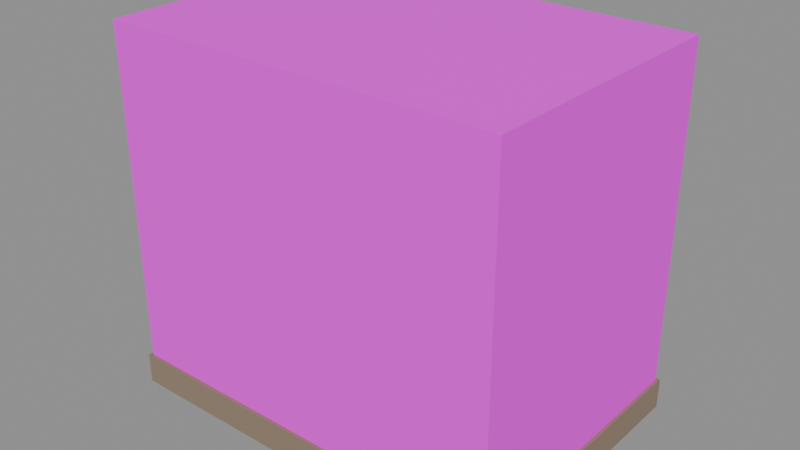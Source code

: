 # Source: PRP_Contribution_Chest_A.blend  (saved by Blender 5.2.45; exported with 4.5.12 LTS)
import bpy
from mathutils import Matrix  # noqa: F401  (used for matrix-valued properties, if any)

bpy.ops.wm.read_factory_settings(use_empty=True)
scene = bpy.context.scene
scene.name = 'Scene'

# ---- collections
col_geometry = bpy.data.collections.new('Geometry'); scene.collection.children.link(col_geometry)
col_collision = bpy.data.collections.new('Collision'); scene.collection.children.link(col_collision)
col_rig = bpy.data.collections.new('Rig'); scene.collection.children.link(col_rig)
col_reference = bpy.data.collections.new('Reference'); scene.collection.children.link(col_reference)
col_export = bpy.data.collections.new('Export'); scene.collection.children.link(col_export)

# ---- materials (node trees are filled in below, after node groups)
mat_mat_stone_granite_a = bpy.data.materials.new('MAT_Stone_Granite_A')
mat_mat_wood_teak_a = bpy.data.materials.new('MAT_Wood_Teak_A')
mat_mat_iron_a = bpy.data.materials.new('MAT_Iron_A')
mat_mat_brass_a = bpy.data.materials.new('MAT_Brass_A')

# ---- material node trees
mat_mat_stone_granite_a.use_nodes = True; mat_mat_stone_granite_a.node_tree.nodes.clear()
_N = mat_mat_stone_granite_a.node_tree.nodes; _L = mat_mat_stone_granite_a.node_tree.links
n0 = _N.new('ShaderNodeBsdfPrincipled'); n0.name = 'Principled BSDF'; n0.location = (-200, 100)
n0.inputs[2].default_value = 0.88
n0.inputs[10].default_value = 0.005
n1 = _N.new('ShaderNodeOutputMaterial'); n1.name = 'Material Output'; n1.location = (200, 100)
n2 = _N.new('ShaderNodeVertexColor'); n2.name = 'Color Attribute'; n2.location = (0, 0)
n2.layer_name = 'Col'
_L.new(n0.outputs[0], n1.inputs[0])
_L.new(n2.outputs[0], n0.inputs[0])
n1.is_active_output = True
mat_mat_wood_teak_a.use_nodes = True; mat_mat_wood_teak_a.node_tree.nodes.clear()
_N = mat_mat_wood_teak_a.node_tree.nodes; _L = mat_mat_wood_teak_a.node_tree.links
n0 = _N.new('ShaderNodeBsdfPrincipled'); n0.name = 'Principled BSDF'; n0.location = (-200, 100)
n0.inputs[2].default_value = 0.72
n0.inputs[10].default_value = 0.005
n1 = _N.new('ShaderNodeOutputMaterial'); n1.name = 'Material Output'; n1.location = (200, 100)
n2 = _N.new('ShaderNodeVertexColor'); n2.name = 'Color Attribute'; n2.location = (0, 0)
n2.layer_name = 'Col'
_L.new(n0.outputs[0], n1.inputs[0])
_L.new(n2.outputs[0], n0.inputs[0])
n1.is_active_output = True
mat_mat_iron_a.use_nodes = True; mat_mat_iron_a.node_tree.nodes.clear()
_N = mat_mat_iron_a.node_tree.nodes; _L = mat_mat_iron_a.node_tree.links
n0 = _N.new('ShaderNodeBsdfPrincipled'); n0.name = 'Principled BSDF'; n0.location = (-200, 100)
n0.inputs[1].default_value = 0.8
n0.inputs[2].default_value = 0.55
n0.inputs[10].default_value = 0.005
n1 = _N.new('ShaderNodeOutputMaterial'); n1.name = 'Material Output'; n1.location = (200, 100)
n2 = _N.new('ShaderNodeVertexColor'); n2.name = 'Color Attribute'; n2.location = (0, 0)
n2.layer_name = 'Col'
_L.new(n0.outputs[0], n1.inputs[0])
_L.new(n2.outputs[0], n0.inputs[0])
n1.is_active_output = True
mat_mat_brass_a.use_nodes = True; mat_mat_brass_a.node_tree.nodes.clear()
_N = mat_mat_brass_a.node_tree.nodes; _L = mat_mat_brass_a.node_tree.links
n0 = _N.new('ShaderNodeBsdfPrincipled'); n0.name = 'Principled BSDF'; n0.location = (-200, 100)
n0.inputs[1].default_value = 0.9
n0.inputs[2].default_value = 0.38
n0.inputs[10].default_value = 0.005
n1 = _N.new('ShaderNodeOutputMaterial'); n1.name = 'Material Output'; n1.location = (200, 100)
n2 = _N.new('ShaderNodeVertexColor'); n2.name = 'Color Attribute'; n2.location = (0, 0)
n2.layer_name = 'Col'
_L.new(n0.outputs[0], n1.inputs[0])
_L.new(n2.outputs[0], n0.inputs[0])
n1.is_active_output = True

# ---- meshes
me_prp_contribution_chest_a_mesh = bpy.data.meshes.new('PRP_Contribution_Chest_A_Mesh')
me_prp_contribution_chest_a_mesh.from_pydata([(-0.66, -0.46, 0.0), (0.66, -0.46, 0.0), (0.66, 0.46, 0.0), (-0.66, 0.46, 0.0), (-0.66, -0.46, 0.1), (0.66, -0.46, 0.1), (0.66, 0.46, 0.1), (-0.66, 0.46, 0.1), (-0.6, -0.4, 0.1), (0.6, -0.4, 0.1), (0.6, 0.4, 0.1), (-0.6, 0.4, 0.1), (-0.6, -0.4, 0.4), (0.6, -0.4, 0.4), (0.6, 0.4, 0.4), (-0.6, 0.4, 0.4), (-0.5, -0.3, 0.4), (-0.5, -0.3, 0.9), (-0.5, 0.3, 0.4), (-0.5, 0.3, 0.9), (0.5, -0.3, 0.4), (0.5, -0.3, 0.9), (0.5, 0.3, 0.4), (0.5, 0.3, 0.9), (-0.4, -0.31, 0.395), (-0.4, -0.31, 0.905), (-0.4, 0.31, 0.395), (-0.4, 0.31, 0.905), (-0.36, -0.31, 0.395), (-0.36, -0.31, 0.905), (-0.36, 0.31, 0.395), (-0.36, 0.31, 0.905), (-0.02, -0.31, 0.395), (-0.02, -0.31, 0.905), (-0.02, 0.31, 0.395), (-0.02, 0.31, 0.905), (0.02, -0.31, 0.395), (0.02, -0.31, 0.905), (0.02, 0.31, 0.395), (0.02, 0.31, 0.905), (0.36, -0.31, 0.395), (0.36, -0.31, 0.905), (0.36, 0.31, 0.395), (0.36, 0.31, 0.905), (0.4, -0.31, 0.395), (0.4, -0.31, 0.905), (0.4, 0.31, 0.395), (0.4, 0.31, 0.905), (-0.5, 0.2598, 0.984), (0.5, 0.2598, 0.984), (-0.5, 0.3, 0.9), (0.5, 0.3, 0.9), (-0.5, 0.15, 1.045), (0.5, 0.15, 1.045), (-0.5, 0.2598, 0.984), (0.5, 0.2598, 0.984), (-0.5, 1.837e-17, 1.068), (0.5, 1.837e-17, 1.068), (-0.5, 0.15, 1.045), (0.5, 0.15, 1.045), (-0.5, -0.15, 1.045), (0.5, -0.15, 1.045), (-0.5, 1.837e-17, 1.068), (0.5, 1.837e-17, 1.068), (-0.5, -0.2598, 0.984), (0.5, -0.2598, 0.984), (-0.5, -0.15, 1.045), (0.5, -0.15, 1.045), (-0.5, -0.3, 0.9), (0.5, -0.3, 0.9), (-0.5, -0.2598, 0.984), (0.5, -0.2598, 0.984), (-0.5, 0.3, 0.9), (-0.5, 0.2598, 0.984), (-0.5, 0.15, 1.045), (-0.5, 1.837e-17, 1.068), (-0.5, -0.15, 1.045), (-0.5, -0.2598, 0.984), (-0.5, -0.3, 0.9), (0.5, 0.3, 0.9), (0.5, 0.2598, 0.984), (0.5, 0.15, 1.045), (0.5, 1.837e-17, 1.068), (0.5, -0.15, 1.045), (0.5, -0.2598, 0.984), (0.5, -0.3, 0.9), (-0.03, -0.32, 0.84), (-0.03, -0.32, 0.92), (-0.03, -0.3, 0.84), (-0.03, -0.3, 0.92), (0.03, -0.32, 0.84), (0.03, -0.32, 0.92), (0.03, -0.3, 0.84), (0.03, -0.3, 0.92), (-0.1, -0.01, 1.14), (-0.1, -0.01, 1.16), (-0.1, 0.01, 1.14), (-0.1, 0.01, 1.16), (0.1, -0.01, 1.14), (0.1, -0.01, 1.16), (0.1, 0.01, 1.14), (0.1, 0.01, 1.16)], [], [(0, 1, 5, 4), (1, 2, 6, 5), (2, 3, 7, 6), (3, 0, 4, 7), (4, 5, 9, 8), (5, 6, 10, 9), (6, 7, 11, 10), (7, 4, 8, 11), (8, 9, 13, 12), (9, 10, 14, 13), (10, 11, 15, 14), (11, 8, 12, 15), (3, 2, 1, 0), (12, 13, 14, 15), (16, 17, 19, 18), (18, 19, 23, 22), (22, 23, 21, 20), (20, 21, 17, 16), (18, 22, 20, 16), (23, 19, 17, 21), (24, 25, 27, 26), (26, 27, 31, 30), (30, 31, 29, 28), (28, 29, 25, 24), (26, 30, 28, 24), (31, 27, 25, 29), (32, 33, 35, 34), (34, 35, 39, 38), (38, 39, 37, 36), (36, 37, 33, 32), (34, 38, 36, 32), (39, 35, 33, 37), (40, 41, 43, 42), (42, 43, 47, 46), (46, 47, 45, 44), (44, 45, 41, 40), (42, 46, 44, 40), (47, 43, 41, 45), (48, 49, 51, 50), (52, 54, 55, 53), (56, 57, 59, 58), (60, 61, 63, 62), (64, 66, 67, 65), (68, 69, 71, 70), (78, 77, 76, 75, 74, 73, 72), (79, 80, 81, 82, 83, 84, 85), (86, 87, 89, 88), (88, 89, 93, 92), (92, 93, 91, 90), (90, 91, 87, 86), (88, 92, 90, 86), (93, 89, 87, 91), (94, 95, 97, 96), (96, 97, 101, 100), (100, 101, 99, 98), (98, 99, 95, 94), (96, 100, 98, 94), (101, 97, 95, 99)])
me_prp_contribution_chest_a_mesh.polygons.foreach_set('material_index', [0, 0, 0, 0, 0, 0, 0, 0, 0, 0, 0, 0, 0, 0, 1, 1, 1, 1, 1, 1, 2, 2, 2, 2, 2, 2, 2, 2, 2, 2, 2, 2, 2, 2, 2, 2, 2, 2, 1, 1, 1, 1, 1, 1, 1, 1, 3, 3, 3, 3, 3, 3, 2, 2, 2, 2, 2, 2])
_ca = me_prp_contribution_chest_a_mesh.color_attributes.new('Col', 'BYTE_COLOR', 'CORNER')
_ca.data.foreach_set('color', [0.2789, 0.2051, 0.1441, 1.0, 0.2789, 0.2051, 0.1441, 1.0, 0.2789, 0.2051, 0.1441, 1.0, 0.2789, 0.2051, 0.1441, 1.0, 0.2789, 0.2051, 0.1441, 1.0, 0.2789, 0.2051, 0.1441, 1.0, 0.2789, 0.2051, 0.1441, 1.0, 0.2789, 0.2051, 0.1441, 1.0, 0.2789, 0.2051, 0.1441, 1.0, 0.2789, 0.2051, 0.1441, 1.0, 0.2789, 0.2051, 0.1441, 1.0, 0.2789, 0.2051, 0.1441, 1.0, 0.2789, 0.2051, 0.1441, 1.0, 0.2789, 0.2051, 0.1441, 1.0, 0.2789, 0.2051, 0.1441, 1.0, 0.2789, 0.2051, 0.1441, 1.0, 0.2789, 0.2051, 0.1441, 1.0, 0.2789, 0.2051, 0.1441, 1.0, 0.2789, 0.2051, 0.1441, 1.0, 0.2789, 0.2051, 0.1441, 1.0, 0.2789, 0.2051, 0.1441, 1.0, 0.2789, 0.2051, 0.1441, 1.0, 0.2789, 0.2051, 0.1441, 1.0, 0.2789, 0.2051, 0.1441, 1.0, 0.2789, 0.2051, 0.1441, 1.0, 0.2789, 0.2051, 0.1441, 1.0, 0.2789, 0.2051, 0.1441, 1.0, 0.2789, 0.2051, 0.1441, 1.0, 0.2789, 0.2051, 0.1441, 1.0, 0.2789, 0.2051, 0.1441, 1.0, 0.2789, 0.2051, 0.1441, 1.0, 0.2789, 0.2051, 0.1441, 1.0, 0.2789, 0.2051, 0.1441, 1.0, 0.2789, 0.2051, 0.1441, 1.0, 0.2789, 0.2051, 0.1441, 1.0, 0.2789, 0.2051, 0.1441, 1.0, 0.2789, 0.2051, 0.1441, 1.0, 0.2789, 0.2051, 0.1441, 1.0, 0.2789, 0.2051, 0.1441, 1.0, 0.2789, 0.2051, 0.1441, 1.0, 0.2789, 0.2051, 0.1441, 1.0, 0.2789, 0.2051, 0.1441, 1.0, 0.2789, 0.2051, 0.1441, 1.0, 0.2789, 0.2051, 0.1441, 1.0, 0.2789, 0.2051, 0.1441, 1.0, 0.2789, 0.2051, 0.1441, 1.0, 0.2789, 0.2051, 0.1441, 1.0, 0.2789, 0.2051, 0.1441, 1.0, 0.2789, 0.2051, 0.1441, 1.0, 0.2789, 0.2051, 0.1441, 1.0, 0.2789, 0.2051, 0.1441, 1.0, 0.2789, 0.2051, 0.1441, 1.0, 0.2789, 0.2051, 0.1441, 1.0, 0.2789, 0.2051, 0.1441, 1.0, 0.2789, 0.2051, 0.1441, 1.0, 0.2789, 0.2051, 0.1441, 1.0, 0.159, 0.05781, 0.02029, 1.0, 0.159, 0.05781, 0.02029, 1.0, 0.159, 0.05781, 0.02029, 1.0, 0.159, 0.05781, 0.02029, 1.0, 0.159, 0.05781, 0.02029, 1.0, 0.159, 0.05781, 0.02029, 1.0, 0.159, 0.05781, 0.02029, 1.0, 0.159, 0.05781, 0.02029, 1.0, 0.159, 0.05781, 0.02029, 1.0, 0.159, 0.05781, 0.02029, 1.0, 0.159, 0.05781, 0.02029, 1.0, 0.159, 0.05781, 0.02029, 1.0, 0.159, 0.05781, 0.02029, 1.0, 0.159, 0.05781, 0.02029, 1.0, 0.159, 0.05781, 0.02029, 1.0, 0.159, 0.05781, 0.02029, 1.0, 0.159, 0.05781, 0.02029, 1.0, 0.159, 0.05781, 0.02029, 1.0, 0.159, 0.05781, 0.02029, 1.0, 0.159, 0.05781, 0.02029, 1.0, 0.159, 0.05781, 0.02029, 1.0, 0.159, 0.05781, 0.02029, 1.0, 0.159, 0.05781, 0.02029, 1.0, 0.159, 0.05781, 0.02029, 1.0, 0.04519, 0.0382, 0.03071, 1.0, 0.04519, 0.0382, 0.03071, 1.0, 0.04519, 0.0382, 0.03071, 1.0, 0.04519, 0.0382, 0.03071, 1.0, 0.04519, 0.0382, 0.03071, 1.0, 0.04519, 0.0382, 0.03071, 1.0, 0.04519, 0.0382, 0.03071, 1.0, 0.04519, 0.0382, 0.03071, 1.0, 0.04519, 0.0382, 0.03071, 1.0, 0.04519, 0.0382, 0.03071, 1.0, 0.04519, 0.0382, 0.03071, 1.0, 0.04519, 0.0382, 0.03071, 1.0, 0.04519, 0.0382, 0.03071, 1.0, 0.04519, 0.0382, 0.03071, 1.0, 0.04519, 0.0382, 0.03071, 1.0, 0.04519, 0.0382, 0.03071, 1.0, 0.04519, 0.0382, 0.03071, 1.0, 0.04519, 0.0382, 0.03071, 1.0, 0.04519, 0.0382, 0.03071, 1.0, 0.04519, 0.0382, 0.03071, 1.0, 0.04519, 0.0382, 0.03071, 1.0, 0.04519, 0.0382, 0.03071, 1.0, 0.04519, 0.0382, 0.03071, 1.0, 0.04519, 0.0382, 0.03071, 1.0, 0.03955, 0.03689, 0.0331, 1.0, 0.03955, 0.03689, 0.0331, 1.0, 0.03955, 0.03689, 0.0331, 1.0, 0.03955, 0.03689, 0.0331, 1.0, 0.03955, 0.03689, 0.0331, 1.0, 0.03955, 0.03689, 0.0331, 1.0, 0.03955, 0.03689, 0.0331, 1.0, 0.03955, 0.03689, 0.0331, 1.0, 0.03955, 0.03689, 0.0331, 1.0, 0.03955, 0.03689, 0.0331, 1.0, 0.03955, 0.03689, 0.0331, 1.0, 0.03955, 0.03689, 0.0331, 1.0, 0.03955, 0.03689, 0.0331, 1.0, 0.03955, 0.03689, 0.0331, 1.0, 0.03955, 0.03689, 0.0331, 1.0, 0.03955, 0.03689, 0.0331, 1.0, 0.03955, 0.03689, 0.0331, 1.0, 0.03955, 0.03689, 0.0331, 1.0, 0.03955, 0.03689, 0.0331, 1.0, 0.03955, 0.03689, 0.0331, 1.0, 0.03955, 0.03689, 0.0331, 1.0, 0.03955, 0.03689, 0.0331, 1.0, 0.03955, 0.03689, 0.0331, 1.0, 0.03955, 0.03689, 0.0331, 1.0, 0.0331, 0.03434, 0.03434, 1.0, 0.0331, 0.03434, 0.03434, 1.0, 0.0331, 0.03434, 0.03434, 1.0, 0.0331, 0.03434, 0.03434, 1.0, 0.0331, 0.03434, 0.03434, 1.0, 0.0331, 0.03434, 0.03434, 1.0, 0.0331, 0.03434, 0.03434, 1.0, 0.0331, 0.03434, 0.03434, 1.0, 0.0331, 0.03434, 0.03434, 1.0, 0.0331, 0.03434, 0.03434, 1.0, 0.0331, 0.03434, 0.03434, 1.0, 0.0331, 0.03434, 0.03434, 1.0, 0.0331, 0.03434, 0.03434, 1.0, 0.0331, 0.03434, 0.03434, 1.0, 0.0331, 0.03434, 0.03434, 1.0, 0.0331, 0.03434, 0.03434, 1.0, 0.0331, 0.03434, 0.03434, 1.0, 0.0331, 0.03434, 0.03434, 1.0, 0.0331, 0.03434, 0.03434, 1.0, 0.0331, 0.03434, 0.03434, 1.0, 0.0331, 0.03434, 0.03434, 1.0, 0.0331, 0.03434, 0.03434, 1.0, 0.0331, 0.03434, 0.03434, 1.0, 0.0331, 0.03434, 0.03434, 1.0, 0.06125, 0.02624, 0.0137, 1.0, 0.06125, 0.02624, 0.0137, 1.0, 0.06125, 0.02624, 0.0137, 1.0, 0.06125, 0.02624, 0.0137, 1.0, 0.05951, 0.02416, 0.01096, 1.0, 0.05951, 0.02416, 0.01096, 1.0, 0.05951, 0.02416, 0.01096, 1.0, 0.05951, 0.02416, 0.01096, 1.0, 0.06663, 0.02519, 0.009721, 1.0, 0.06663, 0.02519, 0.009721, 1.0, 0.06663, 0.02519, 0.009721, 1.0, 0.06663, 0.02519, 0.009721, 1.0, 0.06301, 0.02217, 0.008023, 1.0, 0.06301, 0.02217, 0.008023, 1.0, 0.06301, 0.02217, 0.008023, 1.0, 0.06301, 0.02217, 0.008023, 1.0, 0.06125, 0.02624, 0.0137, 1.0, 0.06125, 0.02624, 0.0137, 1.0, 0.06125, 0.02624, 0.0137, 1.0, 0.06125, 0.02624, 0.0137, 1.0, 0.0648, 0.02416, 0.009134, 1.0, 0.0648, 0.02416, 0.009134, 1.0, 0.0648, 0.02416, 0.009134, 1.0, 0.0648, 0.02416, 0.009134, 1.0, 0.06125, 0.02519, 0.01161, 1.0, 0.06125, 0.02519, 0.01161, 1.0, 0.06125, 0.02519, 0.01161, 1.0, 0.06125, 0.02519, 0.01161, 1.0, 0.06125, 0.02519, 0.01161, 1.0, 0.06125, 0.02519, 0.01161, 1.0, 0.06125, 0.02519, 0.01161, 1.0, 0.05613, 0.02315, 0.01161, 1.0, 0.05613, 0.02315, 0.01161, 1.0, 0.05613, 0.02315, 0.01161, 1.0, 0.05613, 0.02315, 0.01161, 1.0, 0.05613, 0.02315, 0.01161, 1.0, 0.05613, 0.02315, 0.01161, 1.0, 0.05613, 0.02315, 0.01161, 1.0, 0.6038, 0.3185, 0.05127, 1.0, 0.6038, 0.3185, 0.05127, 1.0, 0.6038, 0.3185, 0.05127, 1.0, 0.6038, 0.3185, 0.05127, 1.0, 0.6038, 0.3185, 0.05127, 1.0, 0.6038, 0.3185, 0.05127, 1.0, 0.6038, 0.3185, 0.05127, 1.0, 0.6038, 0.3185, 0.05127, 1.0, 0.6038, 0.3185, 0.05127, 1.0, 0.6038, 0.3185, 0.05127, 1.0, 0.6038, 0.3185, 0.05127, 1.0, 0.6038, 0.3185, 0.05127, 1.0, 0.6038, 0.3185, 0.05127, 1.0, 0.6038, 0.3185, 0.05127, 1.0, 0.6038, 0.3185, 0.05127, 1.0, 0.6038, 0.3185, 0.05127, 1.0, 0.6038, 0.3185, 0.05127, 1.0, 0.6038, 0.3185, 0.05127, 1.0, 0.6038, 0.3185, 0.05127, 1.0, 0.6038, 0.3185, 0.05127, 1.0, 0.6038, 0.3185, 0.05127, 1.0, 0.6038, 0.3185, 0.05127, 1.0, 0.6038, 0.3185, 0.05127, 1.0, 0.6038, 0.3185, 0.05127, 1.0, 0.03955, 0.03689, 0.0331, 1.0, 0.03955, 0.03689, 0.0331, 1.0, 0.03955, 0.03689, 0.0331, 1.0, 0.03955, 0.03689, 0.0331, 1.0, 0.03955, 0.03689, 0.0331, 1.0, 0.03955, 0.03689, 0.0331, 1.0, 0.03955, 0.03689, 0.0331, 1.0, 0.03955, 0.03689, 0.0331, 1.0, 0.03955, 0.03689, 0.0331, 1.0, 0.03955, 0.03689, 0.0331, 1.0, 0.03955, 0.03689, 0.0331, 1.0, 0.03955, 0.03689, 0.0331, 1.0, 0.03955, 0.03689, 0.0331, 1.0, 0.03955, 0.03689, 0.0331, 1.0, 0.03955, 0.03689, 0.0331, 1.0, 0.03955, 0.03689, 0.0331, 1.0, 0.03955, 0.03689, 0.0331, 1.0, 0.03955, 0.03689, 0.0331, 1.0, 0.03955, 0.03689, 0.0331, 1.0, 0.03955, 0.03689, 0.0331, 1.0, 0.03955, 0.03689, 0.0331, 1.0, 0.03955, 0.03689, 0.0331, 1.0, 0.03955, 0.03689, 0.0331, 1.0, 0.03955, 0.03689, 0.0331, 1.0])
me_prp_contribution_chest_a_mesh.materials.append(mat_mat_stone_granite_a)
me_prp_contribution_chest_a_mesh.materials.append(mat_mat_wood_teak_a)
me_prp_contribution_chest_a_mesh.materials.append(mat_mat_iron_a)
me_prp_contribution_chest_a_mesh.materials.append(mat_mat_brass_a)
me_prp_contribution_chest_a_mesh.update()
me_col_chest = bpy.data.meshes.new('COL_Chest')
me_col_chest.from_pydata([(-0.65, -0.45, 0.0), (-0.65, -0.45, 1.2), (-0.65, 0.45, 0.0), (-0.65, 0.45, 1.2), (0.65, -0.45, 0.0), (0.65, -0.45, 1.2), (0.65, 0.45, 0.0), (0.65, 0.45, 1.2)], [], [(0, 1, 3, 2), (2, 3, 7, 6), (6, 7, 5, 4), (4, 5, 1, 0), (2, 6, 4, 0), (7, 3, 1, 5)])
_ca = me_col_chest.color_attributes.new('Col', 'BYTE_COLOR', 'CORNER')
_ca.data.foreach_set('color', [1.0, 0.0, 1.0, 1.0, 1.0, 0.0, 1.0, 1.0, 1.0, 0.0, 1.0, 1.0, 1.0, 0.0, 1.0, 1.0, 1.0, 0.0, 1.0, 1.0, 1.0, 0.0, 1.0, 1.0, 1.0, 0.0, 1.0, 1.0, 1.0, 0.0, 1.0, 1.0, 1.0, 0.0, 1.0, 1.0, 1.0, 0.0, 1.0, 1.0, 1.0, 0.0, 1.0, 1.0, 1.0, 0.0, 1.0, 1.0, 1.0, 0.0, 1.0, 1.0, 1.0, 0.0, 1.0, 1.0, 1.0, 0.0, 1.0, 1.0, 1.0, 0.0, 1.0, 1.0, 1.0, 0.0, 1.0, 1.0, 1.0, 0.0, 1.0, 1.0, 1.0, 0.0, 1.0, 1.0, 1.0, 0.0, 1.0, 1.0, 1.0, 0.0, 1.0, 1.0, 1.0, 0.0, 1.0, 1.0, 1.0, 0.0, 1.0, 1.0, 1.0, 0.0, 1.0, 1.0])
me_col_chest.materials.append(mat_mat_stone_granite_a)
me_col_chest.update()

# ---- objects
ob_prp_contribution_chest_a_mesh = bpy.data.objects.new('PRP_Contribution_Chest_A_Mesh', me_prp_contribution_chest_a_mesh)
ob_col_chest = bpy.data.objects.new('COL_Chest', me_col_chest)
ob_prp_contribution_chest_a = bpy.data.objects.new('PRP_Contribution_Chest_A', None)

# ---- transforms, parenting, visibility, modifiers, constraints
ob_prp_contribution_chest_a_mesh.parent = ob_prp_contribution_chest_a
ob_prp_contribution_chest_a_mesh.location = (0.0, 0.0, 0.0)
ob_col_chest.parent = ob_prp_contribution_chest_a
ob_col_chest.location = (0.0, 0.0, 0.0)
ob_col_chest.display_type = 'WIRE'
ob_prp_contribution_chest_a.location = (0.0, 0.0, 0.0)
ob_prp_contribution_chest_a.empty_display_type = 'ARROWS'

# ---- collection membership
col_geometry.objects.link(ob_prp_contribution_chest_a_mesh)
col_collision.objects.link(ob_col_chest)
col_export.objects.link(ob_prp_contribution_chest_a)

# ---- scene / render settings (as saved in the file)
scene.frame_start = 1; scene.frame_end = 250; scene.frame_set(1)
scene.render.engine = 'BLENDER_EEVEE_NEXT'
scene.render.bake_bias = 0.0
scene.render.bake_samples = 0
scene.render.compositor_device = 'GPU'
scene.eevee.use_volume_custom_range = False
scene.eevee.fast_gi_thickness_near = 0.1
scene.eevee.fast_gi_thickness_far = 0.0
scene.eevee.ray_tracing_options.screen_trace_thickness = 0.1
bpy.context.view_layer.update()

# ---- added for rendering (the .blend has no active camera and no usable light): camera, sun + grey world if the file has none
cam_auto = bpy.data.cameras.new('AutoCamera')
cam_auto.lens = 50.0
cam_auto.sensor_width = 36.0
cam_auto.clip_end = 1000.0
ob_auto_camera = bpy.data.objects.new('AutoCamera', cam_auto)
scene.collection.objects.link(ob_auto_camera)
ob_auto_camera.location = (1.8571, -2.22852, 2.08568)
ob_auto_camera.rotation_euler = (1.09748, -7.21219e-08, 0.694738)
scene.camera = ob_auto_camera
light_auto_sun = bpy.data.lights.new('AutoSun', 'SUN')
light_auto_sun.energy = 3.0
light_auto_sun.angle = 0.0523599
ob_auto_sun = bpy.data.objects.new('AutoSun', light_auto_sun)
scene.collection.objects.link(ob_auto_sun)
ob_auto_sun.rotation_euler = (0.872665, 0.174533, 0.523599)
if scene.world is None:
    world_auto = bpy.data.worlds.new('AutoWorld')
    world_auto.color = (0.3, 0.3, 0.3)
    scene.world = world_auto
bpy.context.view_layer.update()
